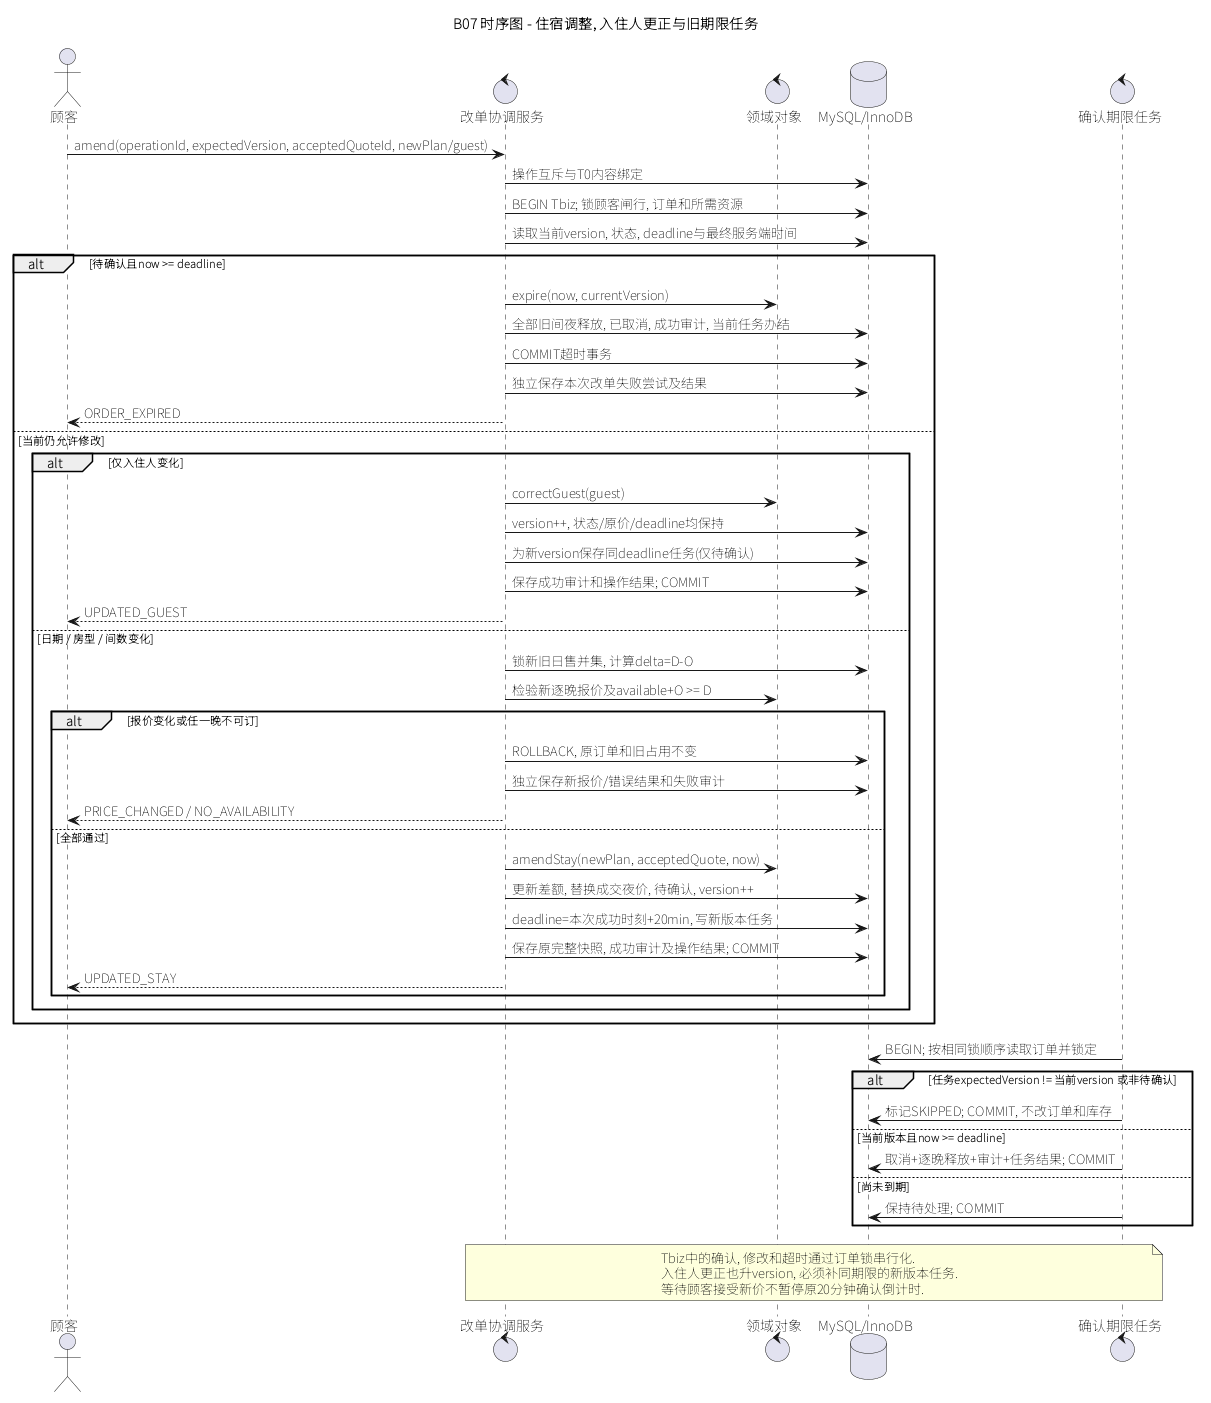

The diagram above was rendered by PlantUML. Its source (embedded in the PNG):
@startuml
skinparam defaultFontName Noto Sans SC
title B07 时序图 - 住宿调整, 入住人更正与旧期限任务
actor "顾客" as C
control "改单协调服务" as S
control "领域对象" as D
database "MySQL/InnoDB" as DB
control "确认期限任务" as W
C -> S : amend(operationId, expectedVersion, acceptedQuoteId, newPlan/guest)
S -> DB : 操作互斥与T0内容绑定
S -> DB : BEGIN Tbiz; 锁顾客闸行, 订单和所需资源
S -> DB : 读取当前version, 状态, deadline与最终服务端时间
alt 待确认且now >= deadline
  S -> D : expire(now, currentVersion)
  S -> DB : 全部旧间夜释放, 已取消, 成功审计, 当前任务办结
  S -> DB : COMMIT超时事务
  S -> DB : 独立保存本次改单失败尝试及结果
  S --> C : ORDER_EXPIRED
else 当前仍允许修改
  alt 仅入住人变化
    S -> D : correctGuest(guest)
    S -> DB : version++, 状态/原价/deadline均保持
    S -> DB : 为新version保存同deadline任务(仅待确认)
    S -> DB : 保存成功审计和操作结果; COMMIT
    S --> C : UPDATED_GUEST
  else 日期 / 房型 / 间数变化
    S -> DB : 锁新旧日售并集, 计算delta=D-O
    S -> D : 检验新逐晚报价及available+O >= D
    alt 报价变化或任一晚不可订
      S -> DB : ROLLBACK, 原订单和旧占用不变
      S -> DB : 独立保存新报价/错误结果和失败审计
      S --> C : PRICE_CHANGED / NO_AVAILABILITY
    else 全部通过
      S -> D : amendStay(newPlan, acceptedQuote, now)
      S -> DB : 更新差额, 替换成交夜价, 待确认, version++
      S -> DB : deadline=本次成功时刻+20min, 写新版本任务
      S -> DB : 保存原完整快照, 成功审计及操作结果; COMMIT
      S --> C : UPDATED_STAY
    end
  end
end
W -> DB : BEGIN; 按相同锁顺序读取订单并锁定
alt 任务expectedVersion != 当前version 或非待确认
  W -> DB : 标记SKIPPED; COMMIT, 不改订单和库存
else 当前版本且now >= deadline
  W -> DB : 取消+逐晚释放+审计+任务结果; COMMIT
else 尚未到期
  W -> DB : 保持待处理; COMMIT
end
note over S,W
Tbiz中的确认, 修改和超时通过订单锁串行化.
入住人更正也升version, 必须补同期限的新版本任务.
等待顾客接受新价不暂停原20分钟确认倒计时.
end note
@enduml